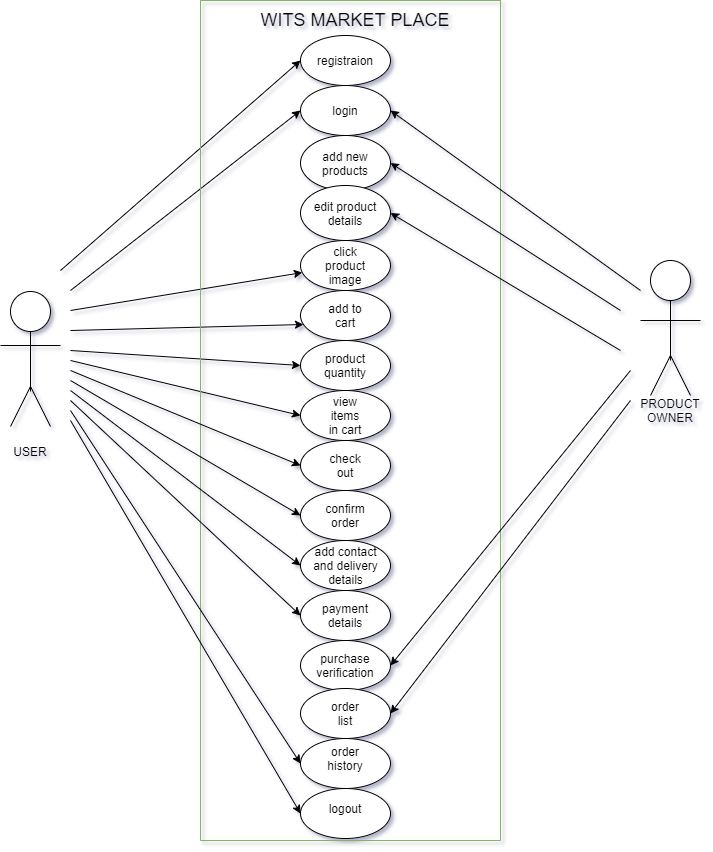

The diagram above was exported from draw.io. Its source (the exported page's mxGraphModel, read from the mxfile embedded in the PNG):
<mxGraphModel dx="868" dy="510" grid="1" gridSize="10" guides="1" tooltips="1" connect="1" arrows="1" fold="1" page="1" pageScale="1" pageWidth="850" pageHeight="1100" math="0" shadow="1">
  <root>
    <mxCell id="0" />
    <mxCell id="1" parent="0" />
    <mxCell id="YZgH-YL7OV0yL3mzt8gN-10" value="" style="endArrow=classic;html=1;entryX=0;entryY=0.5;entryDx=0;entryDy=0;" parent="1" target="kuqmz8fd7DWAqkPObdZR-2" edge="1">
      <mxGeometry width="50" height="50" relative="1" as="geometry">
        <mxPoint x="150" y="290" as="sourcePoint" />
        <mxPoint x="379" y="50" as="targetPoint" />
      </mxGeometry>
    </mxCell>
    <mxCell id="YZgH-YL7OV0yL3mzt8gN-11" value="" style="endArrow=classic;html=1;entryX=0;entryY=0.5;entryDx=0;entryDy=0;" parent="1" target="YZgH-YL7OV0yL3mzt8gN-33" edge="1">
      <mxGeometry width="50" height="50" relative="1" as="geometry">
        <mxPoint x="160" y="380" as="sourcePoint" />
        <mxPoint x="380" y="340" as="targetPoint" />
      </mxGeometry>
    </mxCell>
    <mxCell id="YZgH-YL7OV0yL3mzt8gN-14" value="USER" style="text;html=1;strokeColor=none;fillColor=none;align=center;verticalAlign=middle;whiteSpace=wrap;rounded=0;" parent="1" vertex="1">
      <mxGeometry x="100" y="461" width="40" height="20" as="geometry" />
    </mxCell>
    <mxCell id="YZgH-YL7OV0yL3mzt8gN-42" value="" style="endArrow=classic;html=1;" parent="1" target="YZgH-YL7OV0yL3mzt8gN-35" edge="1">
      <mxGeometry width="50" height="50" relative="1" as="geometry">
        <mxPoint x="160" y="330" as="sourcePoint" />
        <mxPoint x="480" y="210" as="targetPoint" />
      </mxGeometry>
    </mxCell>
    <mxCell id="YZgH-YL7OV0yL3mzt8gN-43" value="" style="endArrow=classic;html=1;entryX=0;entryY=0.5;entryDx=0;entryDy=0;" parent="1" target="kuqmz8fd7DWAqkPObdZR-3" edge="1">
      <mxGeometry width="50" height="50" relative="1" as="geometry">
        <mxPoint x="160" y="310" as="sourcePoint" />
        <mxPoint x="380" y="100" as="targetPoint" />
      </mxGeometry>
    </mxCell>
    <mxCell id="YZgH-YL7OV0yL3mzt8gN-44" value="" style="endArrow=classic;html=1;entryX=0.033;entryY=0.68;entryDx=0;entryDy=0;entryPerimeter=0;" parent="1" target="YZgH-YL7OV0yL3mzt8gN-9" edge="1">
      <mxGeometry width="50" height="50" relative="1" as="geometry">
        <mxPoint x="160" y="350" as="sourcePoint" />
        <mxPoint x="500" y="340" as="targetPoint" />
      </mxGeometry>
    </mxCell>
    <mxCell id="YZgH-YL7OV0yL3mzt8gN-45" value="" style="endArrow=classic;html=1;entryX=0;entryY=0.5;entryDx=0;entryDy=0;" parent="1" target="YZgH-YL7OV0yL3mzt8gN-34" edge="1">
      <mxGeometry width="50" height="50" relative="1" as="geometry">
        <mxPoint x="160" y="370" as="sourcePoint" />
        <mxPoint x="280" y="390" as="targetPoint" />
      </mxGeometry>
    </mxCell>
    <mxCell id="kuqmz8fd7DWAqkPObdZR-1" value="" style="swimlane;startSize=0;gradientColor=#97d077;fillColor=#d5e8d4;strokeColor=#82b366;" parent="1" vertex="1">
      <mxGeometry x="290" y="20" width="300" height="840" as="geometry" />
    </mxCell>
    <mxCell id="YZgH-YL7OV0yL3mzt8gN-16" value="add new products" style="ellipse;whiteSpace=wrap;html=1;" parent="kuqmz8fd7DWAqkPObdZR-1" vertex="1">
      <mxGeometry x="100" y="135" width="90" height="55" as="geometry" />
    </mxCell>
    <mxCell id="YZgH-YL7OV0yL3mzt8gN-35" value="" style="ellipse;whiteSpace=wrap;html=1;" parent="kuqmz8fd7DWAqkPObdZR-1" vertex="1">
      <mxGeometry x="100" y="240" width="90" height="50" as="geometry" />
    </mxCell>
    <mxCell id="kuqmz8fd7DWAqkPObdZR-2" value="" style="ellipse;whiteSpace=wrap;html=1;" parent="kuqmz8fd7DWAqkPObdZR-1" vertex="1">
      <mxGeometry x="100" y="35" width="90" height="50" as="geometry" />
    </mxCell>
    <mxCell id="kuqmz8fd7DWAqkPObdZR-3" value="" style="ellipse;whiteSpace=wrap;html=1;" parent="kuqmz8fd7DWAqkPObdZR-1" vertex="1">
      <mxGeometry x="100" y="85" width="90" height="50" as="geometry" />
    </mxCell>
    <mxCell id="YZgH-YL7OV0yL3mzt8gN-9" value="" style="ellipse;whiteSpace=wrap;html=1;" parent="kuqmz8fd7DWAqkPObdZR-1" vertex="1">
      <mxGeometry x="100" y="290" width="90" height="50" as="geometry" />
    </mxCell>
    <mxCell id="YZgH-YL7OV0yL3mzt8gN-34" value="" style="ellipse;whiteSpace=wrap;html=1;" parent="kuqmz8fd7DWAqkPObdZR-1" vertex="1">
      <mxGeometry x="100" y="340" width="90" height="50" as="geometry" />
    </mxCell>
    <mxCell id="YZgH-YL7OV0yL3mzt8gN-33" value="" style="ellipse;whiteSpace=wrap;html=1;" parent="kuqmz8fd7DWAqkPObdZR-1" vertex="1">
      <mxGeometry x="100" y="390" width="90" height="50" as="geometry" />
    </mxCell>
    <mxCell id="kuqmz8fd7DWAqkPObdZR-5" value="" style="ellipse;whiteSpace=wrap;html=1;" parent="kuqmz8fd7DWAqkPObdZR-1" vertex="1">
      <mxGeometry x="100" y="440" width="90" height="50" as="geometry" />
    </mxCell>
    <mxCell id="kuqmz8fd7DWAqkPObdZR-8" value="&lt;span style=&quot;color: rgba(0 , 0 , 0 , 0) ; font-family: monospace ; font-size: 0px&quot;&gt;%3CmxGraphModel%3E%3Croot%3E%3CmxCell%20id%3D%220%22%2F%3E%3CmxCell%20id%3D%221%22%20parent%3D%220%22%2F%3E%3CmxCell%20id%3D%222%22%20value%3D%22%22%20style%3D%22ellipse%3BwhiteSpace%3Dwrap%3Bhtml%3D1%3B%22%20vertex%3D%221%22%20parent%3D%221%22%3E%3CmxGeometry%20x%3D%22380%22%20y%3D%22420%22%20width%3D%2290%22%20height%3D%2250%22%20as%3D%22geometry%22%2F%3E%3C%2FmxCell%3E%3C%2Froot%3E%3C%2FmxGraphModel%3E&lt;/span&gt;" style="ellipse;whiteSpace=wrap;html=1;" parent="kuqmz8fd7DWAqkPObdZR-1" vertex="1">
      <mxGeometry x="100" y="490" width="90" height="50" as="geometry" />
    </mxCell>
    <mxCell id="kuqmz8fd7DWAqkPObdZR-12" value="&lt;span style=&quot;color: rgba(0 , 0 , 0 , 0) ; font-family: monospace ; font-size: 0px&quot;&gt;%3CmxGraphModel%3E%3Croot%3E%3CmxCell%20id%3D%220%22%2F%3E%3CmxCell%20id%3D%221%22%20parent%3D%220%22%2F%3E%3CmxCell%20id%3D%222%22%20value%3D%22%22%20style%3D%22ellipse%3BwhiteSpace%3Dwrap%3Bhtml%3D1%3B%22%20vertex%3D%221%22%20parent%3D%221%22%3E%3CmxGeometry%20x%3D%22380%22%20y%3D%22420%22%20width%3D%2290%22%20height%3D%2250%22%20as%3D%22geometry%22%2F%3E%3C%2FmxCell%3E%3C%2Froot%3E%3C%2FmxGraphModel%3E&lt;/span&gt;" style="ellipse;whiteSpace=wrap;html=1;" parent="kuqmz8fd7DWAqkPObdZR-1" vertex="1">
      <mxGeometry x="100" y="540" width="90" height="50" as="geometry" />
    </mxCell>
    <mxCell id="qvnBgRg4DHnZTWCCCX3G-2" value="WITS MARKET PLACE" style="text;html=1;strokeColor=none;fillColor=none;align=center;verticalAlign=middle;whiteSpace=wrap;rounded=0;fontSize=18;" parent="kuqmz8fd7DWAqkPObdZR-1" vertex="1">
      <mxGeometry x="40" y="10" width="230" height="20" as="geometry" />
    </mxCell>
    <mxCell id="ZHdGBKhkMhnKzU9Mj8iJ-17" value="&lt;span style=&quot;color: rgba(0 , 0 , 0 , 0) ; font-family: monospace ; font-size: 0px&quot;&gt;%3CmxGraphModel%3E%3Croot%3E%3CmxCell%20id%3D%220%22%2F%3E%3CmxCell%20id%3D%221%22%20parent%3D%220%22%2F%3E%3CmxCell%20id%3D%222%22%20value%3D%22%22%20style%3D%22ellipse%3BwhiteSpace%3Dwrap%3Bhtml%3D1%3B%22%20vertex%3D%221%22%20parent%3D%221%22%3E%3CmxGeometry%20x%3D%22380%22%20y%3D%22420%22%20width%3D%2290%22%20height%3D%2250%22%20as%3D%22geometry%22%2F%3E%3C%2FmxCell%3E%3C%2Froot%3E%3C%2FmxGraphModel%3E&lt;/span&gt;" style="ellipse;whiteSpace=wrap;html=1;" vertex="1" parent="kuqmz8fd7DWAqkPObdZR-1">
      <mxGeometry x="100" y="738" width="90" height="50" as="geometry" />
    </mxCell>
    <mxCell id="ZHdGBKhkMhnKzU9Mj8iJ-16" value="&lt;span style=&quot;color: rgba(0 , 0 , 0 , 0) ; font-family: monospace ; font-size: 0px&quot;&gt;%3CmxGraphModel%3E%3Croot%3E%3CmxCell%20id%3D%220%22%2F%3E%3CmxCell%20id%3D%221%22%20parent%3D%220%22%2F%3E%3CmxCell%20id%3D%222%22%20value%3D%22%22%20style%3D%22ellipse%3BwhiteSpace%3Dwrap%3Bhtml%3D1%3B%22%20vertex%3D%221%22%20parent%3D%221%22%3E%3CmxGeometry%20x%3D%22380%22%20y%3D%22420%22%20width%3D%2290%22%20height%3D%2250%22%20as%3D%22geometry%22%2F%3E%3C%2FmxCell%3E%3C%2Froot%3E%3C%2FmxGraphModel%3E&lt;/span&gt;" style="ellipse;whiteSpace=wrap;html=1;" vertex="1" parent="kuqmz8fd7DWAqkPObdZR-1">
      <mxGeometry x="100" y="640" width="90" height="50" as="geometry" />
    </mxCell>
    <mxCell id="ZHdGBKhkMhnKzU9Mj8iJ-15" value="&lt;span style=&quot;color: rgba(0 , 0 , 0 , 0) ; font-family: monospace ; font-size: 0px&quot;&gt;%3CmxGraphModel%3E%3Croot%3E%3CmxCell%20id%3D%220%22%2F%3E%3CmxCell%20id%3D%221%22%20parent%3D%220%22%2F%3E%3CmxCell%20id%3D%222%22%20value%3D%22%22%20style%3D%22ellipse%3BwhiteSpace%3Dwrap%3Bhtml%3D1%3B%22%20vertex%3D%221%22%20parent%3D%221%22%3E%3CmxGeometry%20x%3D%22380%22%20y%3D%22420%22%20width%3D%2290%22%20height%3D%2250%22%20as%3D%22geometry%22%2F%3E%3C%2FmxCell%3E%3C%2Froot%3E%3C%2FmxGraphModel%3E&lt;/span&gt;" style="ellipse;whiteSpace=wrap;html=1;" vertex="1" parent="kuqmz8fd7DWAqkPObdZR-1">
      <mxGeometry x="100" y="590" width="90" height="50" as="geometry" />
    </mxCell>
    <mxCell id="ZHdGBKhkMhnKzU9Mj8iJ-39" value="login" style="text;html=1;strokeColor=none;fillColor=none;align=center;verticalAlign=middle;whiteSpace=wrap;rounded=0;" vertex="1" parent="kuqmz8fd7DWAqkPObdZR-1">
      <mxGeometry x="125" y="100" width="40" height="20" as="geometry" />
    </mxCell>
    <mxCell id="ZHdGBKhkMhnKzU9Mj8iJ-40" value="registraion" style="text;html=1;strokeColor=none;fillColor=none;align=center;verticalAlign=middle;whiteSpace=wrap;rounded=0;" vertex="1" parent="kuqmz8fd7DWAqkPObdZR-1">
      <mxGeometry x="125" y="50" width="40" height="20" as="geometry" />
    </mxCell>
    <mxCell id="ZHdGBKhkMhnKzU9Mj8iJ-42" value="click product image" style="text;html=1;strokeColor=none;fillColor=none;align=center;verticalAlign=middle;whiteSpace=wrap;rounded=0;" vertex="1" parent="kuqmz8fd7DWAqkPObdZR-1">
      <mxGeometry x="125" y="255" width="40" height="20" as="geometry" />
    </mxCell>
    <mxCell id="ZHdGBKhkMhnKzU9Mj8iJ-43" value="add to cart" style="text;html=1;strokeColor=none;fillColor=none;align=center;verticalAlign=middle;whiteSpace=wrap;rounded=0;" vertex="1" parent="kuqmz8fd7DWAqkPObdZR-1">
      <mxGeometry x="125" y="305" width="40" height="20" as="geometry" />
    </mxCell>
    <mxCell id="ZHdGBKhkMhnKzU9Mj8iJ-44" value="product quantity" style="text;html=1;strokeColor=none;fillColor=none;align=center;verticalAlign=middle;whiteSpace=wrap;rounded=0;" vertex="1" parent="kuqmz8fd7DWAqkPObdZR-1">
      <mxGeometry x="125" y="355" width="40" height="20" as="geometry" />
    </mxCell>
    <mxCell id="ZHdGBKhkMhnKzU9Mj8iJ-45" value="view items in cart" style="text;html=1;strokeColor=none;fillColor=none;align=center;verticalAlign=middle;whiteSpace=wrap;rounded=0;" vertex="1" parent="kuqmz8fd7DWAqkPObdZR-1">
      <mxGeometry x="125" y="405" width="40" height="20" as="geometry" />
    </mxCell>
    <mxCell id="ZHdGBKhkMhnKzU9Mj8iJ-46" value="confirm order" style="text;html=1;strokeColor=none;fillColor=none;align=center;verticalAlign=middle;whiteSpace=wrap;rounded=0;" vertex="1" parent="kuqmz8fd7DWAqkPObdZR-1">
      <mxGeometry x="125" y="505" width="40" height="20" as="geometry" />
    </mxCell>
    <mxCell id="ZHdGBKhkMhnKzU9Mj8iJ-47" value="add contact and delivery details" style="text;html=1;strokeColor=none;fillColor=none;align=center;verticalAlign=middle;whiteSpace=wrap;rounded=0;" vertex="1" parent="kuqmz8fd7DWAqkPObdZR-1">
      <mxGeometry x="107.5" y="555" width="75" height="20" as="geometry" />
    </mxCell>
    <mxCell id="ZHdGBKhkMhnKzU9Mj8iJ-48" value="check out" style="text;html=1;strokeColor=none;fillColor=none;align=center;verticalAlign=middle;whiteSpace=wrap;rounded=0;" vertex="1" parent="kuqmz8fd7DWAqkPObdZR-1">
      <mxGeometry x="125" y="455" width="40" height="20" as="geometry" />
    </mxCell>
    <mxCell id="ZHdGBKhkMhnKzU9Mj8iJ-50" value="purchase verification" style="text;html=1;strokeColor=none;fillColor=none;align=center;verticalAlign=middle;whiteSpace=wrap;rounded=0;" vertex="1" parent="kuqmz8fd7DWAqkPObdZR-1">
      <mxGeometry x="125" y="655" width="40" height="20" as="geometry" />
    </mxCell>
    <mxCell id="ZHdGBKhkMhnKzU9Mj8iJ-51" value="payment details" style="text;html=1;strokeColor=none;fillColor=none;align=center;verticalAlign=middle;whiteSpace=wrap;rounded=0;" vertex="1" parent="kuqmz8fd7DWAqkPObdZR-1">
      <mxGeometry x="125" y="605" width="40" height="20" as="geometry" />
    </mxCell>
    <mxCell id="ZHdGBKhkMhnKzU9Mj8iJ-53" value="order history" style="text;html=1;strokeColor=none;fillColor=none;align=center;verticalAlign=middle;whiteSpace=wrap;rounded=0;" vertex="1" parent="kuqmz8fd7DWAqkPObdZR-1">
      <mxGeometry x="125" y="748" width="40" height="20" as="geometry" />
    </mxCell>
    <mxCell id="ZHdGBKhkMhnKzU9Mj8iJ-59" value="edit product details" style="ellipse;whiteSpace=wrap;html=1;" vertex="1" parent="kuqmz8fd7DWAqkPObdZR-1">
      <mxGeometry x="100" y="185" width="90" height="55" as="geometry" />
    </mxCell>
    <mxCell id="ZHdGBKhkMhnKzU9Mj8iJ-65" value="&lt;span style=&quot;color: rgba(0 , 0 , 0 , 0) ; font-family: monospace ; font-size: 0px&quot;&gt;%3CmxGraphModel%3E%3Croot%3E%3CmxCell%20id%3D%220%22%2F%3E%3CmxCell%20id%3D%221%22%20parent%3D%220%22%2F%3E%3CmxCell%20id%3D%222%22%20value%3D%22%22%20style%3D%22ellipse%3BwhiteSpace%3Dwrap%3Bhtml%3D1%3B%22%20vertex%3D%221%22%20parent%3D%221%22%3E%3CmxGeometry%20x%3D%22380%22%20y%3D%22420%22%20width%3D%2290%22%20height%3D%2250%22%20as%3D%22geometry%22%2F%3E%3C%2FmxCell%3E%3C%2Froot%3E%3C%2FmxGraphModel%3E&lt;/span&gt;" style="ellipse;whiteSpace=wrap;html=1;" vertex="1" parent="kuqmz8fd7DWAqkPObdZR-1">
      <mxGeometry x="100" y="688" width="90" height="50" as="geometry" />
    </mxCell>
    <mxCell id="ZHdGBKhkMhnKzU9Mj8iJ-66" value="order list" style="text;html=1;strokeColor=none;fillColor=none;align=center;verticalAlign=middle;whiteSpace=wrap;rounded=0;" vertex="1" parent="kuqmz8fd7DWAqkPObdZR-1">
      <mxGeometry x="125" y="703" width="40" height="20" as="geometry" />
    </mxCell>
    <mxCell id="kuqmz8fd7DWAqkPObdZR-6" value="" style="endArrow=classic;html=1;entryX=0;entryY=0.5;entryDx=0;entryDy=0;" parent="1" target="kuqmz8fd7DWAqkPObdZR-5" edge="1">
      <mxGeometry width="50" height="50" relative="1" as="geometry">
        <mxPoint x="160" y="390" as="sourcePoint" />
        <mxPoint x="390" y="350" as="targetPoint" />
      </mxGeometry>
    </mxCell>
    <mxCell id="kuqmz8fd7DWAqkPObdZR-9" value="" style="endArrow=classic;html=1;entryX=0;entryY=0.5;entryDx=0;entryDy=0;" parent="1" target="kuqmz8fd7DWAqkPObdZR-8" edge="1">
      <mxGeometry width="50" height="50" relative="1" as="geometry">
        <mxPoint x="160" y="400" as="sourcePoint" />
        <mxPoint x="390" y="405" as="targetPoint" />
      </mxGeometry>
    </mxCell>
    <mxCell id="kuqmz8fd7DWAqkPObdZR-13" value="" style="endArrow=classic;html=1;entryX=0;entryY=0.5;entryDx=0;entryDy=0;" parent="1" target="kuqmz8fd7DWAqkPObdZR-12" edge="1">
      <mxGeometry width="50" height="50" relative="1" as="geometry">
        <mxPoint x="160" y="410" as="sourcePoint" />
        <mxPoint x="390" y="455" as="targetPoint" />
      </mxGeometry>
    </mxCell>
    <mxCell id="ZHdGBKhkMhnKzU9Mj8iJ-28" value="" style="ellipse;whiteSpace=wrap;html=1;aspect=fixed;" vertex="1" parent="1">
      <mxGeometry x="740" y="280" width="40" height="40" as="geometry" />
    </mxCell>
    <mxCell id="ZHdGBKhkMhnKzU9Mj8iJ-29" value="" style="endArrow=none;html=1;entryX=0.5;entryY=1;entryDx=0;entryDy=0;" edge="1" parent="1" target="ZHdGBKhkMhnKzU9Mj8iJ-28">
      <mxGeometry width="50" height="50" relative="1" as="geometry">
        <mxPoint x="760" y="380" as="sourcePoint" />
        <mxPoint x="870" y="300" as="targetPoint" />
      </mxGeometry>
    </mxCell>
    <mxCell id="ZHdGBKhkMhnKzU9Mj8iJ-30" value="" style="endArrow=none;html=1;" edge="1" parent="1">
      <mxGeometry width="50" height="50" relative="1" as="geometry">
        <mxPoint x="730" y="340" as="sourcePoint" />
        <mxPoint x="790" y="340" as="targetPoint" />
      </mxGeometry>
    </mxCell>
    <mxCell id="ZHdGBKhkMhnKzU9Mj8iJ-31" value="" style="endArrow=none;html=1;" edge="1" parent="1">
      <mxGeometry width="50" height="50" relative="1" as="geometry">
        <mxPoint x="760" y="375" as="sourcePoint" />
        <mxPoint x="780" y="415" as="targetPoint" />
      </mxGeometry>
    </mxCell>
    <mxCell id="ZHdGBKhkMhnKzU9Mj8iJ-32" value="" style="endArrow=none;html=1;" edge="1" parent="1">
      <mxGeometry width="50" height="50" relative="1" as="geometry">
        <mxPoint x="740" y="415" as="sourcePoint" />
        <mxPoint x="760" y="375" as="targetPoint" />
      </mxGeometry>
    </mxCell>
    <mxCell id="ZHdGBKhkMhnKzU9Mj8iJ-33" value="PRODUCT OWNER" style="text;html=1;strokeColor=none;fillColor=none;align=center;verticalAlign=middle;whiteSpace=wrap;rounded=0;" vertex="1" parent="1">
      <mxGeometry x="740" y="420" width="40" height="20" as="geometry" />
    </mxCell>
    <mxCell id="ZHdGBKhkMhnKzU9Mj8iJ-34" value="" style="ellipse;whiteSpace=wrap;html=1;aspect=fixed;" vertex="1" parent="1">
      <mxGeometry x="100" y="311" width="40" height="40" as="geometry" />
    </mxCell>
    <mxCell id="ZHdGBKhkMhnKzU9Mj8iJ-35" value="" style="endArrow=none;html=1;entryX=0.5;entryY=1;entryDx=0;entryDy=0;" edge="1" parent="1" target="ZHdGBKhkMhnKzU9Mj8iJ-34">
      <mxGeometry width="50" height="50" relative="1" as="geometry">
        <mxPoint x="120" y="411" as="sourcePoint" />
        <mxPoint x="230" y="331" as="targetPoint" />
      </mxGeometry>
    </mxCell>
    <mxCell id="ZHdGBKhkMhnKzU9Mj8iJ-36" value="" style="endArrow=none;html=1;" edge="1" parent="1">
      <mxGeometry width="50" height="50" relative="1" as="geometry">
        <mxPoint x="90" y="365" as="sourcePoint" />
        <mxPoint x="150" y="365" as="targetPoint" />
      </mxGeometry>
    </mxCell>
    <mxCell id="ZHdGBKhkMhnKzU9Mj8iJ-37" value="" style="endArrow=none;html=1;" edge="1" parent="1">
      <mxGeometry width="50" height="50" relative="1" as="geometry">
        <mxPoint x="120" y="406" as="sourcePoint" />
        <mxPoint x="140" y="446" as="targetPoint" />
      </mxGeometry>
    </mxCell>
    <mxCell id="ZHdGBKhkMhnKzU9Mj8iJ-38" value="" style="endArrow=none;html=1;" edge="1" parent="1">
      <mxGeometry width="50" height="50" relative="1" as="geometry">
        <mxPoint x="100" y="446" as="sourcePoint" />
        <mxPoint x="120" y="406" as="targetPoint" />
      </mxGeometry>
    </mxCell>
    <mxCell id="ZHdGBKhkMhnKzU9Mj8iJ-54" value="&lt;span style=&quot;color: rgba(0 , 0 , 0 , 0) ; font-family: monospace ; font-size: 0px&quot;&gt;%3CmxGraphModel%3E%3Croot%3E%3CmxCell%20id%3D%220%22%2F%3E%3CmxCell%20id%3D%221%22%20parent%3D%220%22%2F%3E%3CmxCell%20id%3D%222%22%20value%3D%22%22%20style%3D%22ellipse%3BwhiteSpace%3Dwrap%3Bhtml%3D1%3B%22%20vertex%3D%221%22%20parent%3D%221%22%3E%3CmxGeometry%20x%3D%22380%22%20y%3D%22420%22%20width%3D%2290%22%20height%3D%2250%22%20as%3D%22geometry%22%2F%3E%3C%2FmxCell%3E%3C%2Froot%3E%3C%2FmxGraphModel%3E&lt;/span&gt;" style="ellipse;whiteSpace=wrap;html=1;" vertex="1" parent="1">
      <mxGeometry x="390" y="808" width="90" height="50" as="geometry" />
    </mxCell>
    <mxCell id="ZHdGBKhkMhnKzU9Mj8iJ-55" value="logout" style="text;html=1;strokeColor=none;fillColor=none;align=center;verticalAlign=middle;whiteSpace=wrap;rounded=0;" vertex="1" parent="1">
      <mxGeometry x="415" y="818" width="40" height="20" as="geometry" />
    </mxCell>
    <mxCell id="ZHdGBKhkMhnKzU9Mj8iJ-56" value="" style="endArrow=classic;html=1;entryX=1;entryY=0.5;entryDx=0;entryDy=0;" edge="1" parent="1" target="kuqmz8fd7DWAqkPObdZR-3">
      <mxGeometry width="50" height="50" relative="1" as="geometry">
        <mxPoint x="730" y="310" as="sourcePoint" />
        <mxPoint x="730" y="260" as="targetPoint" />
      </mxGeometry>
    </mxCell>
    <mxCell id="ZHdGBKhkMhnKzU9Mj8iJ-57" value="" style="endArrow=classic;html=1;entryX=1;entryY=0.5;entryDx=0;entryDy=0;" edge="1" parent="1" target="ZHdGBKhkMhnKzU9Mj8iJ-59">
      <mxGeometry width="50" height="50" relative="1" as="geometry">
        <mxPoint x="710" y="370" as="sourcePoint" />
        <mxPoint x="680" y="310" as="targetPoint" />
      </mxGeometry>
    </mxCell>
    <mxCell id="ZHdGBKhkMhnKzU9Mj8iJ-58" value="" style="endArrow=classic;html=1;entryX=1;entryY=0.5;entryDx=0;entryDy=0;" edge="1" parent="1" target="YZgH-YL7OV0yL3mzt8gN-16">
      <mxGeometry width="50" height="50" relative="1" as="geometry">
        <mxPoint x="710" y="330" as="sourcePoint" />
        <mxPoint x="690" y="320" as="targetPoint" />
      </mxGeometry>
    </mxCell>
    <mxCell id="ZHdGBKhkMhnKzU9Mj8iJ-61" value="" style="endArrow=classic;html=1;entryX=1;entryY=0.5;entryDx=0;entryDy=0;" edge="1" parent="1" target="ZHdGBKhkMhnKzU9Mj8iJ-16">
      <mxGeometry width="50" height="50" relative="1" as="geometry">
        <mxPoint x="720" y="390" as="sourcePoint" />
        <mxPoint x="190" y="600" as="targetPoint" />
      </mxGeometry>
    </mxCell>
    <mxCell id="ZHdGBKhkMhnKzU9Mj8iJ-62" value="" style="endArrow=classic;html=1;entryX=0;entryY=0.5;entryDx=0;entryDy=0;" edge="1" parent="1" target="ZHdGBKhkMhnKzU9Mj8iJ-15">
      <mxGeometry width="50" height="50" relative="1" as="geometry">
        <mxPoint x="160" y="420" as="sourcePoint" />
        <mxPoint x="200" y="610" as="targetPoint" />
      </mxGeometry>
    </mxCell>
    <mxCell id="ZHdGBKhkMhnKzU9Mj8iJ-63" value="" style="endArrow=classic;html=1;entryX=0;entryY=0.5;entryDx=0;entryDy=0;" edge="1" parent="1" target="ZHdGBKhkMhnKzU9Mj8iJ-54">
      <mxGeometry width="50" height="50" relative="1" as="geometry">
        <mxPoint x="160" y="440" as="sourcePoint" />
        <mxPoint x="210" y="620" as="targetPoint" />
      </mxGeometry>
    </mxCell>
    <mxCell id="ZHdGBKhkMhnKzU9Mj8iJ-64" value="" style="endArrow=classic;html=1;entryX=0;entryY=0.5;entryDx=0;entryDy=0;" edge="1" parent="1" target="ZHdGBKhkMhnKzU9Mj8iJ-17">
      <mxGeometry width="50" height="50" relative="1" as="geometry">
        <mxPoint x="160" y="430" as="sourcePoint" />
        <mxPoint x="220" y="630" as="targetPoint" />
      </mxGeometry>
    </mxCell>
    <mxCell id="ZHdGBKhkMhnKzU9Mj8iJ-69" value="" style="endArrow=classic;html=1;entryX=1;entryY=0.5;entryDx=0;entryDy=0;" edge="1" parent="1" target="ZHdGBKhkMhnKzU9Mj8iJ-65">
      <mxGeometry width="50" height="50" relative="1" as="geometry">
        <mxPoint x="720" y="420" as="sourcePoint" />
        <mxPoint x="760" y="480" as="targetPoint" />
      </mxGeometry>
    </mxCell>
  </root>
</mxGraphModel>